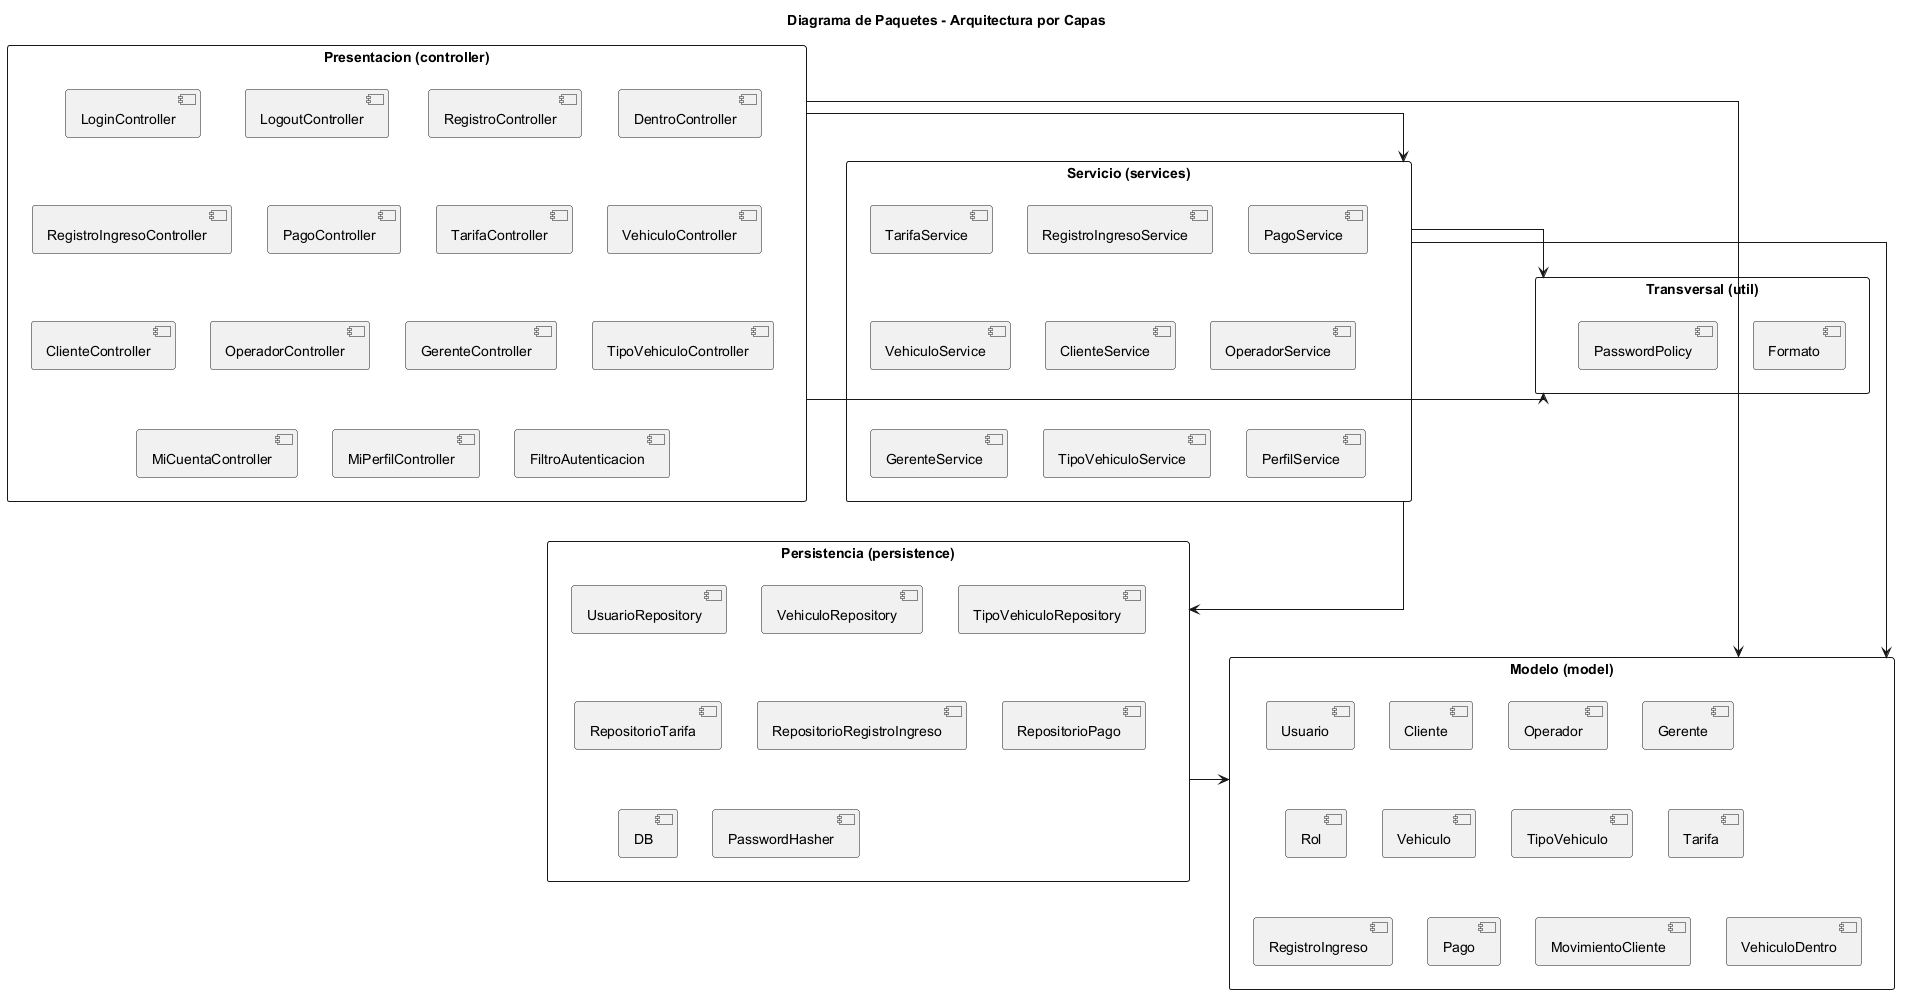

The diagram above was rendered by PlantUML. Its source (embedded in the PNG):
@startuml
title Diagrama de Paquetes - Arquitectura por Capas
skinparam linetype ortho
skinparam packageStyle rectangle

package "Presentacion (controller)" {
  [LoginController]
  [LogoutController]
  [RegistroController]
  [DentroController]
  [RegistroIngresoController]
  [PagoController]
  [TarifaController]
  [VehiculoController]
  [ClienteController]
  [OperadorController]
  [GerenteController]
  [TipoVehiculoController]
  [MiCuentaController]
  [MiPerfilController]
  [FiltroAutenticacion]
}

package "Servicio (services)" {
  [TarifaService]
  [RegistroIngresoService]
  [PagoService]
  [VehiculoService]
  [ClienteService]
  [OperadorService]
  [GerenteService]
  [TipoVehiculoService]
  [PerfilService]
}

package "Persistencia (persistence)" {
  [UsuarioRepository]
  [VehiculoRepository]
  [TipoVehiculoRepository]
  [RepositorioTarifa]
  [RepositorioRegistroIngreso]
  [RepositorioPago]
  [DB]
  [PasswordHasher]
}

package "Modelo (model)" {
  [Usuario]
  [Cliente]
  [Operador]
  [Gerente]
  [Rol]
  [Vehiculo]
  [TipoVehiculo]
  [Tarifa]
  [RegistroIngreso]
  [Pago]
  [MovimientoCliente]
  [VehiculoDentro]
}

package "Transversal (util)" {
  [Formato]
  [PasswordPolicy]
}

"Presentacion (controller)" --> "Servicio (services)"
"Presentacion (controller)" --> "Modelo (model)"
"Presentacion (controller)" --> "Transversal (util)"
"Servicio (services)" --> "Persistencia (persistence)"
"Servicio (services)" --> "Modelo (model)"
"Servicio (services)" --> "Transversal (util)"
"Persistencia (persistence)" --> "Modelo (model)"
@enduml